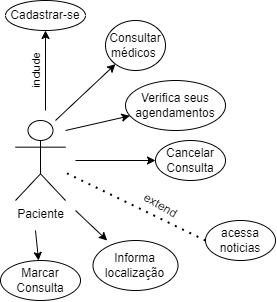

The diagram above was exported from draw.io. Its source (the exported page's mxGraphModel, read from the mxfile embedded in the PNG):
<mxGraphModel dx="757" dy="447" grid="1" gridSize="10" guides="1" tooltips="1" connect="1" arrows="1" fold="1" page="1" pageScale="1" pageWidth="827" pageHeight="1169" math="0" shadow="0">
  <root>
    <mxCell id="0" />
    <mxCell id="1" parent="0" />
    <mxCell id="ZPAJc-RZ4BtbZJU-FRVr-1" value="Paciente" style="shape=umlActor;verticalLabelPosition=bottom;verticalAlign=top;html=1;outlineConnect=0;" parent="1" vertex="1">
      <mxGeometry x="80" y="170" width="50" height="80" as="geometry" />
    </mxCell>
    <mxCell id="ZPAJc-RZ4BtbZJU-FRVr-4" value="Marcar Consulta" style="ellipse;whiteSpace=wrap;html=1;" parent="1" vertex="1">
      <mxGeometry x="65" y="310" width="80" height="40" as="geometry" />
    </mxCell>
    <mxCell id="ZPAJc-RZ4BtbZJU-FRVr-5" value="Cadastrar-se" style="ellipse;whiteSpace=wrap;html=1;" parent="1" vertex="1">
      <mxGeometry x="70" y="50" width="80" height="30" as="geometry" />
    </mxCell>
    <mxCell id="ZPAJc-RZ4BtbZJU-FRVr-7" value="Cancelar Consulta" style="ellipse;whiteSpace=wrap;html=1;" parent="1" vertex="1">
      <mxGeometry x="220" y="190" width="70" height="40" as="geometry" />
    </mxCell>
    <mxCell id="ZPAJc-RZ4BtbZJU-FRVr-8" value="Consultar médicos&amp;nbsp;" style="ellipse;whiteSpace=wrap;html=1;" parent="1" vertex="1">
      <mxGeometry x="170" y="70" width="60" height="50" as="geometry" />
    </mxCell>
    <mxCell id="ZPAJc-RZ4BtbZJU-FRVr-9" value="Verifica seus agendamentos" style="ellipse;whiteSpace=wrap;html=1;" parent="1" vertex="1">
      <mxGeometry x="190" y="130" width="100" height="50" as="geometry" />
    </mxCell>
    <mxCell id="ZPAJc-RZ4BtbZJU-FRVr-10" value="acessa noticias" style="ellipse;whiteSpace=wrap;html=1;" parent="1" vertex="1">
      <mxGeometry x="270" y="270" width="70" height="40" as="geometry" />
    </mxCell>
    <mxCell id="ZPAJc-RZ4BtbZJU-FRVr-11" value="Informa localização" style="ellipse;whiteSpace=wrap;html=1;" parent="1" vertex="1">
      <mxGeometry x="157.5" y="290" width="85" height="50" as="geometry" />
    </mxCell>
    <mxCell id="ZPAJc-RZ4BtbZJU-FRVr-13" value="" style="endArrow=classic;html=1;rounded=0;entryX=0.5;entryY=1;entryDx=0;entryDy=0;" parent="1" target="ZPAJc-RZ4BtbZJU-FRVr-5" edge="1">
      <mxGeometry width="50" height="50" relative="1" as="geometry">
        <mxPoint x="110" y="160" as="sourcePoint" />
        <mxPoint x="150" y="120" as="targetPoint" />
      </mxGeometry>
    </mxCell>
    <mxCell id="scSPUbuP6-bo1m-vu0mx-4" value="include&lt;br&gt;" style="edgeLabel;html=1;align=center;verticalAlign=middle;resizable=0;points=[];rotation=-90;" parent="ZPAJc-RZ4BtbZJU-FRVr-13" vertex="1" connectable="0">
      <mxGeometry x="-0.2292" y="-3" relative="1" as="geometry">
        <mxPoint x="-13" y="-9" as="offset" />
      </mxGeometry>
    </mxCell>
    <mxCell id="ZPAJc-RZ4BtbZJU-FRVr-14" value="" style="endArrow=classic;html=1;rounded=0;" parent="1" target="ZPAJc-RZ4BtbZJU-FRVr-8" edge="1">
      <mxGeometry width="50" height="50" relative="1" as="geometry">
        <mxPoint x="120" y="170" as="sourcePoint" />
        <mxPoint x="120" y="110" as="targetPoint" />
      </mxGeometry>
    </mxCell>
    <mxCell id="ZPAJc-RZ4BtbZJU-FRVr-15" value="" style="endArrow=classic;html=1;rounded=0;" parent="1" target="ZPAJc-RZ4BtbZJU-FRVr-9" edge="1">
      <mxGeometry width="50" height="50" relative="1" as="geometry">
        <mxPoint x="130" y="180" as="sourcePoint" />
        <mxPoint x="197" y="131" as="targetPoint" />
      </mxGeometry>
    </mxCell>
    <mxCell id="ZPAJc-RZ4BtbZJU-FRVr-16" value="" style="endArrow=classic;html=1;rounded=0;" parent="1" target="ZPAJc-RZ4BtbZJU-FRVr-7" edge="1">
      <mxGeometry width="50" height="50" relative="1" as="geometry">
        <mxPoint x="140" y="210" as="sourcePoint" />
        <mxPoint x="207" y="141" as="targetPoint" />
      </mxGeometry>
    </mxCell>
    <mxCell id="ZPAJc-RZ4BtbZJU-FRVr-18" value="" style="endArrow=classic;html=1;rounded=0;entryX=0.167;entryY=0;entryDx=0;entryDy=0;entryPerimeter=0;" parent="1" target="ZPAJc-RZ4BtbZJU-FRVr-11" edge="1">
      <mxGeometry width="50" height="50" relative="1" as="geometry">
        <mxPoint x="140" y="260" as="sourcePoint" />
        <mxPoint x="224" y="275" as="targetPoint" />
      </mxGeometry>
    </mxCell>
    <mxCell id="ZPAJc-RZ4BtbZJU-FRVr-19" value="" style="endArrow=classic;html=1;rounded=0;" parent="1" target="ZPAJc-RZ4BtbZJU-FRVr-4" edge="1">
      <mxGeometry width="50" height="50" relative="1" as="geometry">
        <mxPoint x="100" y="280" as="sourcePoint" />
        <mxPoint x="202" y="312" as="targetPoint" />
      </mxGeometry>
    </mxCell>
    <mxCell id="scSPUbuP6-bo1m-vu0mx-1" value="" style="endArrow=none;dashed=1;html=1;dashPattern=1 3;strokeWidth=2;rounded=0;exitX=0;exitY=0.5;exitDx=0;exitDy=0;" parent="1" source="ZPAJc-RZ4BtbZJU-FRVr-10" target="ZPAJc-RZ4BtbZJU-FRVr-1" edge="1">
      <mxGeometry width="50" height="50" relative="1" as="geometry">
        <mxPoint x="360" y="290" as="sourcePoint" />
        <mxPoint x="410" y="240" as="targetPoint" />
      </mxGeometry>
    </mxCell>
    <mxCell id="scSPUbuP6-bo1m-vu0mx-3" value="extend" style="text;html=1;align=center;verticalAlign=middle;resizable=0;points=[];autosize=1;strokeColor=none;fillColor=none;rotation=30;" parent="1" vertex="1">
      <mxGeometry x="195" y="240" width="60" height="30" as="geometry" />
    </mxCell>
  </root>
</mxGraphModel>